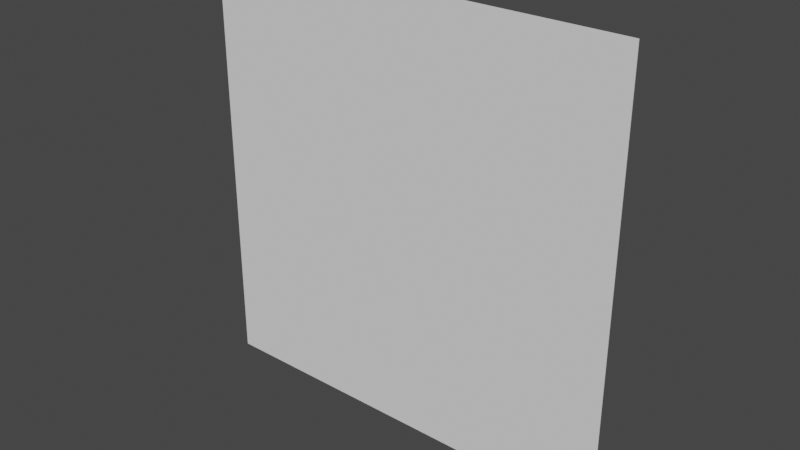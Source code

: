# Source: UniversalPlane.blend  (saved by Blender 2.82.7; exported with 4.5.12 LTS)
import bpy
from mathutils import Matrix  # noqa: F401  (used for matrix-valued properties, if any)

bpy.ops.wm.read_factory_settings(use_empty=True)
scene = bpy.context.scene
scene.name = 'Scene'

# ---- collections
col_collection = bpy.data.collections.new('Collection'); scene.collection.children.link(col_collection)

# ---- world
world_world = bpy.data.worlds.new('World'); scene.world = world_world
world_world.use_nodes = True; world_world.node_tree.nodes.clear()
_N = world_world.node_tree.nodes; _L = world_world.node_tree.links
n0 = _N.new('ShaderNodeOutputWorld'); n0.name = 'World Output'; n0.location = (300, 300)
n1 = _N.new('ShaderNodeBackground'); n1.name = 'Background'; n1.location = (10, 300)
n1.inputs[0].default_value = (0.05088, 0.05088, 0.05088, 1.0)
_L.new(n1.outputs[0], n0.inputs[0])
n0.is_active_output = True
world_world.color = (0.05088, 0.05088, 0.05088)
world_world.use_sun_shadow = False
world_world.sun_shadow_jitter_overblur = 0.0

# ---- meshes
me_cube_001 = bpy.data.meshes.new('Cube.001')
me_cube_001.from_pydata([(-5.0, -0.0054, -5.0), (-5.0, -0.0054, 5.0), (-5.0, 0.0054, -5.0), (-5.0, 0.0054, 5.0), (5.0, -0.0054, -5.0), (5.0, -0.0054, 5.0), (5.0, 0.0054, -5.0), (5.0, 0.0054, 5.0)], [], [(0, 1, 3, 2), (2, 3, 7, 6), (6, 7, 5, 4), (4, 5, 1, 0), (2, 6, 4, 0), (7, 3, 1, 5)])
_uv = me_cube_001.uv_layers.new(name='UVMap')
_uv.uv.foreach_set('vector', [0.996, 1.0, 0.996, 0.0, 0.997, 0.0, 0.997, 1.0, 0.996, 0.0, 0.996, 1.0, 8.795e-08, 1.0, 0.0, 2.208e-08, 1.0, 0.0, 1.0, 1.0, 0.999, 1.0, 0.999, 0.0, 8.795e-08, 0.0, 0.0, 1.0, 0.996, 1.0, 0.996, 0.0, 0.998, 1.0, 0.998, 0.0, 0.999, 0.0, 0.999, 1.0, 0.998, 0.0, 0.998, 1.0, 0.997, 1.0, 0.997, 0.0])
me_cube_001.use_remesh_fix_poles = True
me_cube_001.use_remesh_preserve_attributes = False
me_cube_001.use_mirror_vertex_groups = False
me_cube_001.update()

# ---- objects
ob_cube = bpy.data.objects.new('Cube', me_cube_001)

# ---- transforms, parenting, visibility, modifiers, constraints
ob_cube.location = (0.0, 0.0, 5.0)
ob_cube.lineart.crease_threshold = 0.0

# ---- collection membership
col_collection.objects.link(ob_cube)

# ---- scene / render settings (as saved in the file)
scene.frame_start = 1; scene.frame_end = 250; scene.frame_set(1)
scene.render.engine = 'BLENDER_EEVEE_NEXT'
scene.cycles.use_denoising = False
scene.cycles.samples = 128
scene.cycles.sampling_pattern = 'TABULATED_SOBOL'
scene.cycles.use_adaptive_sampling = False
scene.cycles.use_light_tree = False
scene.view_settings.view_transform = 'Filmic'
bpy.context.view_layer.update()

# ---- added for rendering (the .blend has no active camera and no usable light): camera, sun
cam_auto = bpy.data.cameras.new('AutoCamera')
cam_auto.lens = 50.0
cam_auto.sensor_width = 36.0
cam_auto.clip_end = 1000.0
ob_auto_camera = bpy.data.objects.new('AutoCamera', cam_auto)
scene.collection.objects.link(ob_auto_camera)
ob_auto_camera.location = (13.0847, -15.7016, 15.4677)
ob_auto_camera.rotation_euler = (1.09748, -7.21219e-08, 0.694738)
scene.camera = ob_auto_camera
light_auto_sun = bpy.data.lights.new('AutoSun', 'SUN')
light_auto_sun.energy = 3.0
light_auto_sun.angle = 0.0523599
ob_auto_sun = bpy.data.objects.new('AutoSun', light_auto_sun)
scene.collection.objects.link(ob_auto_sun)
ob_auto_sun.rotation_euler = (0.872665, 0.174533, 0.523599)
bpy.context.view_layer.update()

